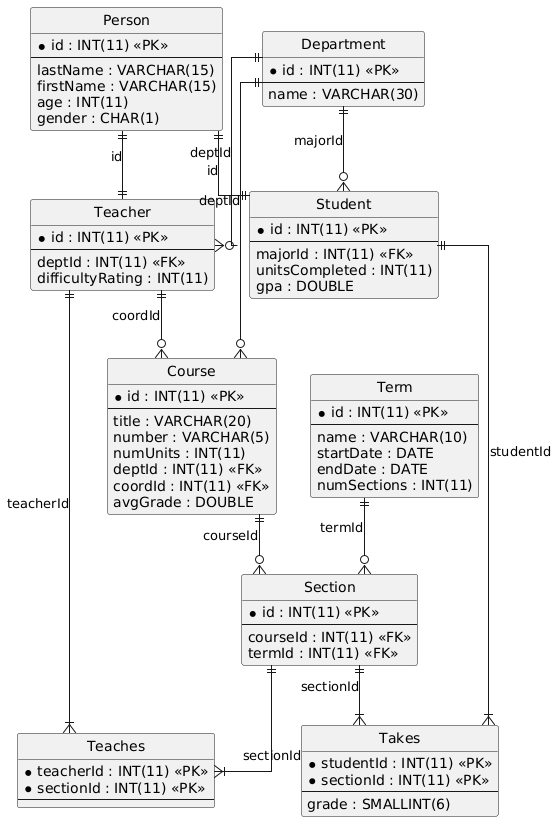

The diagram above was rendered by PlantUML. Its source (embedded in the PNG):
@startuml
hide circle
skinparam linetype ortho

entity "Department" as Department {
  * id : INT(11) <<PK>>
  --
  name : VARCHAR(30)
}

entity "Person" as Person {
  * id : INT(11) <<PK>>
  --
  lastName : VARCHAR(15)
  firstName : VARCHAR(15)
  age : INT(11)
  gender : CHAR(1)
}

entity "Student" as Student {
  * id : INT(11) <<PK>>
  --
  majorId : INT(11) <<FK>>
  unitsCompleted : INT(11)
  gpa : DOUBLE
}

entity "Teacher" as Teacher {
  * id : INT(11) <<PK>>
  --
  deptId : INT(11) <<FK>>
  difficultyRating : INT(11)
}

entity "Course" as Course {
  * id : INT(11) <<PK>>
  --
  title : VARCHAR(20)
  number : VARCHAR(5)
  numUnits : INT(11)
  deptId : INT(11) <<FK>>
  coordId : INT(11) <<FK>>
  avgGrade : DOUBLE
}

entity "Term" as Term {
  * id : INT(11) <<PK>>
  --
  name : VARCHAR(10)
  startDate : DATE
  endDate : DATE
  numSections : INT(11)
}

entity "Section" as Section {
  * id : INT(11) <<PK>>
  --
  courseId : INT(11) <<FK>>
  termId : INT(11) <<FK>>
}

entity "Teaches" as Teaches {
  * teacherId : INT(11) <<PK>>
  * sectionId : INT(11) <<PK>>
  --
}

entity "Takes" as Takes {
  * studentId : INT(11) <<PK>>
  * sectionId : INT(11) <<PK>>
  --
  grade : SMALLINT(6)
}

Person ||--|| Student : "id"
Department ||--o{ Student : "majorId"
Person ||--|| Teacher : "id"
Department ||--o{ Teacher : "deptId"
Department ||--o{ Course : "deptId"
Teacher ||--o{ Course : "coordId"
Course ||--o{ Section : "courseId"
Term ||--o{ Section : "termId"
Teacher ||--|{ Teaches : "teacherId"
Section ||--|{ Teaches : "sectionId"
Student ||--|{ Takes : "studentId"
Section ||--|{ Takes : "sectionId"
@enduml